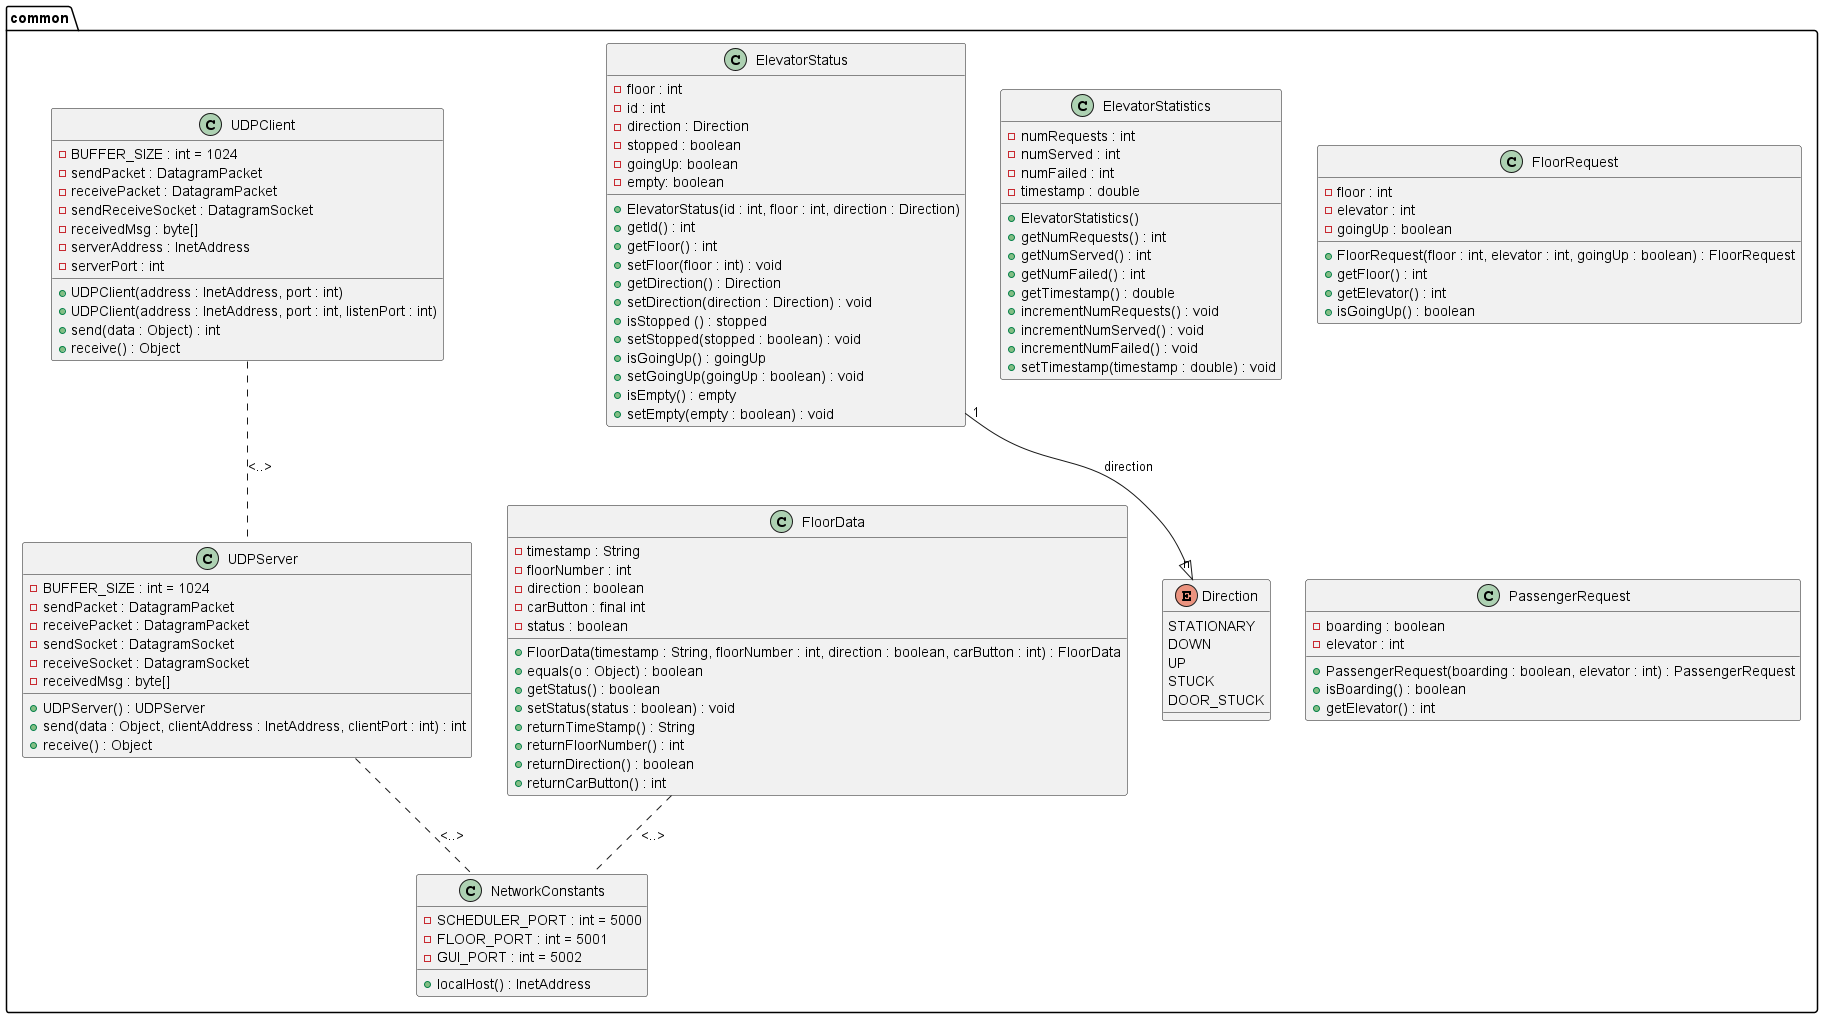

The diagram above was rendered by PlantUML. Its source (embedded in the PNG):
@startuml
package common {

class ElevatorStatistics {
  - numRequests : int
  - numServed : int
  - numFailed : int
  - timestamp : double
  + ElevatorStatistics()
  + getNumRequests() : int
  + getNumServed() : int
  + getNumFailed() : int
  + getTimestamp() : double
  + incrementNumRequests() : void
  + incrementNumServed() : void
  + incrementNumFailed() : void
  + setTimestamp(timestamp : double) : void
}

class ElevatorStatus {
  - floor : int
  - id : int
  - direction : Direction
  - stopped : boolean
  - goingUp: boolean
  - empty: boolean
  + ElevatorStatus(id : int, floor : int, direction : Direction)
  + getId() : int
  + getFloor() : int
  + setFloor(floor : int) : void
  + getDirection() : Direction
  + setDirection(direction : Direction) : void
  + isStopped () : stopped
  + setStopped(stopped : boolean) : void
  + isGoingUp() : goingUp
  + setGoingUp(goingUp : boolean) : void
  + isEmpty() : empty
  + setEmpty(empty : boolean) : void
}

enum Direction {
  STATIONARY
  DOWN
  UP
  STUCK
  DOOR_STUCK
}

ElevatorStatus "1" --|> "n" Direction : direction

class FloorData {
  - timestamp : String
  - floorNumber : int
  - direction : boolean
  - carButton : final int
  - status : boolean
  + FloorData(timestamp : String, floorNumber : int, direction : boolean, carButton : int) : FloorData
  + equals(o : Object) : boolean
  + getStatus() : boolean
  + setStatus(status : boolean) : void
  + returnTimeStamp() : String
  + returnFloorNumber() : int
  + returnDirection() : boolean
  + returnCarButton() : int
}

class UDPClient {
  - BUFFER_SIZE : int = 1024
  - sendPacket : DatagramPacket
  - receivePacket : DatagramPacket
  - sendReceiveSocket : DatagramSocket
  - receivedMsg : byte[]
  - serverAddress : InetAddress
  - serverPort : int
  + UDPClient(address : InetAddress, port : int)
  + UDPClient(address : InetAddress, port : int, listenPort : int)
  + send(data : Object) : int
  + receive() : Object
}

class UDPServer {
  - BUFFER_SIZE : int = 1024
  - sendPacket : DatagramPacket
  - receivePacket : DatagramPacket
  - sendSocket : DatagramSocket
  - receiveSocket : DatagramSocket
  - receivedMsg : byte[]
  + UDPServer() : UDPServer
  + send(data : Object, clientAddress : InetAddress, clientPort : int) : int
  + receive() : Object
}

class NetworkConstants {
  - SCHEDULER_PORT : int = 5000
  - FLOOR_PORT : int = 5001
  - GUI_PORT : int = 5002
  + localHost() : InetAddress
}

UDPClient .. UDPServer : <..>
UDPServer .. NetworkConstants : <..>
FloorData .. NetworkConstants : <..>

class FloorRequest {
    - floor : int
    - elevator : int
    - goingUp : boolean
    + FloorRequest(floor : int, elevator : int, goingUp : boolean) : FloorRequest
    + getFloor() : int
    + getElevator() : int
    + isGoingUp() : boolean
}

class PassengerRequest {
    - boarding : boolean
    - elevator : int
    + PassengerRequest(boarding : boolean, elevator : int) : PassengerRequest
    + isBoarding() : boolean
    + getElevator() : int
}

}

@enduml